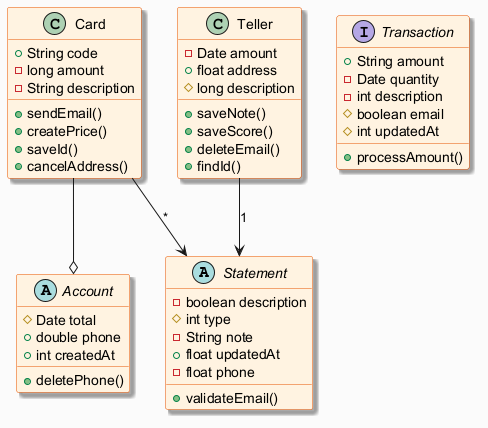

The diagram above was rendered by PlantUML. Its source (embedded in the PNG):
@startuml
skinparam backgroundColor #FAFAFA
skinparam classBackgroundColor #FFF3E0
skinparam classBorderColor #E65100
skinparam shadowing true
abstract class Statement {
  -boolean description
  #int type
  -String note
  +float updatedAt
  -float phone
  +validateEmail()
}
class Card {
  +String code
  -long amount
  -String description
  +sendEmail()
  +createPrice()
  +saveId()
  +cancelAddress()
}
interface Transaction {
  +String amount
  -Date quantity
  -int description
  #boolean email
  #int updatedAt
  +processAmount()
}
class Teller {
  -Date amount
  +float address
  #long description
  +saveNote()
  +saveScore()
  +deleteEmail()
  +findId()
}
abstract class Account {
  #Date total
  +double phone
  +int createdAt
  +deletePhone()
}
Card --o Account
Teller --> Statement : "1"
Card --> Statement : "*"
@enduml